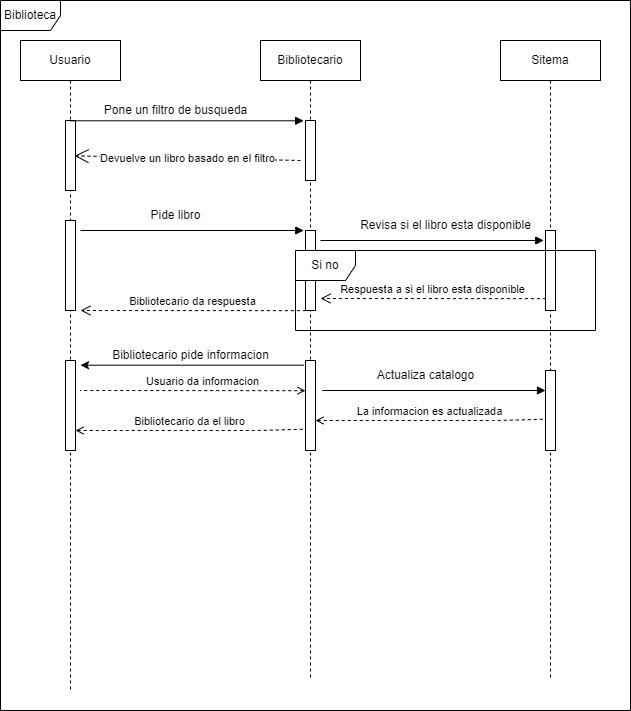

The diagram above was exported from draw.io. Its source (the exported page's mxGraphModel, read from the mxfile embedded in the PNG):
<mxGraphModel dx="1572" dy="801" grid="1" gridSize="10" guides="1" tooltips="1" connect="1" arrows="1" fold="1" page="1" pageScale="1" pageWidth="850" pageHeight="1100" background="#FFFFFF" math="0" shadow="0">
  <root>
    <mxCell id="0" />
    <mxCell id="1" parent="0" />
    <mxCell id="2" value="Usuario" style="shape=umlLifeline;perimeter=lifelinePerimeter;whiteSpace=wrap;html=1;container=1;collapsible=0;recursiveResize=0;outlineConnect=0;" parent="1" vertex="1">
      <mxGeometry x="40" y="40" width="100" height="650" as="geometry" />
    </mxCell>
    <mxCell id="6" value="" style="html=1;points=[];perimeter=orthogonalPerimeter;" parent="2" vertex="1">
      <mxGeometry x="45" y="80" width="10" height="70" as="geometry" />
    </mxCell>
    <mxCell id="13" value="" style="html=1;points=[];perimeter=orthogonalPerimeter;" parent="2" vertex="1">
      <mxGeometry x="45" y="180" width="10" height="90" as="geometry" />
    </mxCell>
    <mxCell id="24" value="" style="html=1;points=[];perimeter=orthogonalPerimeter;" parent="2" vertex="1">
      <mxGeometry x="45" y="320" width="10" height="90" as="geometry" />
    </mxCell>
    <mxCell id="37" value="Bibliotecario da el libro" style="html=1;verticalAlign=bottom;endArrow=none;dashed=1;endSize=8;startArrow=open;startFill=0;endFill=0;entryX=-0.186;entryY=0.609;entryDx=0;entryDy=0;entryPerimeter=0;" parent="2" edge="1">
      <mxGeometry relative="1" as="geometry">
        <mxPoint x="55" y="390" as="sourcePoint" />
        <mxPoint x="283.1399999999999" y="388.72" as="targetPoint" />
        <Array as="points">
          <mxPoint x="240" y="390" />
        </Array>
      </mxGeometry>
    </mxCell>
    <mxCell id="3" value="Bibliotecario" style="shape=umlLifeline;perimeter=lifelinePerimeter;whiteSpace=wrap;html=1;container=1;collapsible=0;recursiveResize=0;outlineConnect=0;" parent="1" vertex="1">
      <mxGeometry x="280" y="40" width="100" height="640" as="geometry" />
    </mxCell>
    <mxCell id="8" value="" style="html=1;points=[];perimeter=orthogonalPerimeter;" parent="3" vertex="1">
      <mxGeometry x="45" y="80" width="10" height="60" as="geometry" />
    </mxCell>
    <mxCell id="14" value="" style="html=1;points=[];perimeter=orthogonalPerimeter;" parent="3" vertex="1">
      <mxGeometry x="45" y="190" width="10" height="80" as="geometry" />
    </mxCell>
    <mxCell id="25" value="" style="html=1;points=[];perimeter=orthogonalPerimeter;" parent="3" vertex="1">
      <mxGeometry x="45" y="320" width="10" height="90" as="geometry" />
    </mxCell>
    <mxCell id="29" value="Usuario da informacion" style="html=1;verticalAlign=bottom;endArrow=none;dashed=1;endSize=8;exitX=0.043;exitY=0.852;exitDx=0;exitDy=0;exitPerimeter=0;startArrow=open;startFill=0;endFill=0;" parent="3" edge="1">
      <mxGeometry x="-0.0888" relative="1" as="geometry">
        <mxPoint x="45.00000000000006" y="350.15999999999997" as="sourcePoint" />
        <mxPoint x="-180.43" y="350" as="targetPoint" />
        <mxPoint as="offset" />
      </mxGeometry>
    </mxCell>
    <mxCell id="4" value="Sitema" style="shape=umlLifeline;perimeter=lifelinePerimeter;whiteSpace=wrap;html=1;container=1;collapsible=0;recursiveResize=0;outlineConnect=0;" parent="1" vertex="1">
      <mxGeometry x="520" y="40" width="100" height="640" as="geometry" />
    </mxCell>
    <mxCell id="17" value="" style="html=1;points=[];perimeter=orthogonalPerimeter;" parent="4" vertex="1">
      <mxGeometry x="45" y="190" width="10" height="80" as="geometry" />
    </mxCell>
    <mxCell id="32" value="" style="html=1;points=[];perimeter=orthogonalPerimeter;" parent="4" vertex="1">
      <mxGeometry x="45" y="330" width="10" height="80" as="geometry" />
    </mxCell>
    <mxCell id="5" value="" style="endArrow=block;html=1;endFill=1;entryX=-0.186;entryY=0.005;entryDx=0;entryDy=0;entryPerimeter=0;" parent="1" source="2" target="8" edge="1">
      <mxGeometry width="50" height="50" relative="1" as="geometry">
        <mxPoint x="210" y="240" as="sourcePoint" />
        <mxPoint x="250" y="120" as="targetPoint" />
      </mxGeometry>
    </mxCell>
    <mxCell id="10" value="Pone un filtro de busqueda" style="text;html=1;align=center;verticalAlign=middle;resizable=0;points=[];autosize=1;strokeColor=none;fillColor=none;" parent="1" vertex="1">
      <mxGeometry x="110" y="95" width="170" height="30" as="geometry" />
    </mxCell>
    <mxCell id="11" value="Devuelve un libro basado en el filtro" style="endArrow=open;endSize=12;dashed=1;html=1;entryX=0.9;entryY=0.505;entryDx=0;entryDy=0;entryPerimeter=0;" parent="1" target="6" edge="1">
      <mxGeometry width="160" relative="1" as="geometry">
        <mxPoint x="320" y="160" as="sourcePoint" />
        <mxPoint x="280" y="200" as="targetPoint" />
      </mxGeometry>
    </mxCell>
    <mxCell id="15" value="" style="endArrow=block;html=1;endFill=1;entryX=-0.186;entryY=0.005;entryDx=0;entryDy=0;entryPerimeter=0;" parent="1" edge="1">
      <mxGeometry width="50" height="50" relative="1" as="geometry">
        <mxPoint x="100" y="230" as="sourcePoint" />
        <mxPoint x="323.21" y="229.99999999999997" as="targetPoint" />
      </mxGeometry>
    </mxCell>
    <mxCell id="16" value="Pide libro" style="text;html=1;align=center;verticalAlign=middle;resizable=0;points=[];autosize=1;strokeColor=none;fillColor=none;" parent="1" vertex="1">
      <mxGeometry x="160" y="200" width="70" height="30" as="geometry" />
    </mxCell>
    <mxCell id="18" value="Respuesta a si el libro esta disponible" style="html=1;verticalAlign=bottom;endArrow=open;dashed=1;endSize=8;exitX=0.043;exitY=0.852;exitDx=0;exitDy=0;exitPerimeter=0;" parent="1" source="17" edge="1">
      <mxGeometry relative="1" as="geometry">
        <mxPoint x="420" y="300" as="sourcePoint" />
        <mxPoint x="340" y="298" as="targetPoint" />
      </mxGeometry>
    </mxCell>
    <mxCell id="20" value="" style="endArrow=block;html=1;endFill=1;entryX=-0.186;entryY=0.005;entryDx=0;entryDy=0;entryPerimeter=0;" parent="1" edge="1">
      <mxGeometry width="50" height="50" relative="1" as="geometry">
        <mxPoint x="340" y="240" as="sourcePoint" />
        <mxPoint x="563.21" y="240" as="targetPoint" />
      </mxGeometry>
    </mxCell>
    <mxCell id="21" value="Revisa si el libro esta disponible" style="text;html=1;align=center;verticalAlign=middle;resizable=0;points=[];autosize=1;strokeColor=none;fillColor=none;" parent="1" vertex="1">
      <mxGeometry x="370" y="210" width="190" height="30" as="geometry" />
    </mxCell>
    <mxCell id="22" value="Si no" style="shape=umlFrame;whiteSpace=wrap;html=1;" parent="1" vertex="1">
      <mxGeometry x="315" y="250" width="300" height="80" as="geometry" />
    </mxCell>
    <mxCell id="23" value="Bibliotecario da respuesta" style="html=1;verticalAlign=bottom;endArrow=open;dashed=1;endSize=8;exitX=0.043;exitY=0.852;exitDx=0;exitDy=0;exitPerimeter=0;" parent="1" edge="1">
      <mxGeometry relative="1" as="geometry">
        <mxPoint x="325.43000000000006" y="310.15999999999997" as="sourcePoint" />
        <mxPoint x="100" y="310" as="targetPoint" />
      </mxGeometry>
    </mxCell>
    <mxCell id="27" value="" style="endArrow=none;html=1;endFill=0;entryX=-0.186;entryY=0.005;entryDx=0;entryDy=0;entryPerimeter=0;startArrow=classic;startFill=1;" parent="1" edge="1">
      <mxGeometry width="50" height="50" relative="1" as="geometry">
        <mxPoint x="100" y="364.71" as="sourcePoint" />
        <mxPoint x="323.21000000000004" y="364.71" as="targetPoint" />
      </mxGeometry>
    </mxCell>
    <mxCell id="28" value="Bibliotecario pide informacion" style="text;html=1;align=center;verticalAlign=middle;resizable=0;points=[];autosize=1;strokeColor=none;fillColor=none;" parent="1" vertex="1">
      <mxGeometry x="120" y="340" width="180" height="30" as="geometry" />
    </mxCell>
    <mxCell id="36" value="La informacion es actualizada" style="html=1;verticalAlign=bottom;endArrow=none;dashed=1;endSize=8;startArrow=open;startFill=0;endFill=0;entryX=-0.186;entryY=0.609;entryDx=0;entryDy=0;entryPerimeter=0;" parent="1" source="25" target="32" edge="1">
      <mxGeometry relative="1" as="geometry">
        <mxPoint x="450" y="420" as="sourcePoint" />
        <mxPoint x="570" y="405" as="targetPoint" />
        <Array as="points">
          <mxPoint x="520" y="420" />
        </Array>
      </mxGeometry>
    </mxCell>
    <mxCell id="31" value="" style="endArrow=block;html=1;endFill=1;entryX=-0.186;entryY=0.005;entryDx=0;entryDy=0;entryPerimeter=0;" parent="1" edge="1">
      <mxGeometry width="50" height="50" relative="1" as="geometry">
        <mxPoint x="341.78999999999996" y="390" as="sourcePoint" />
        <mxPoint x="565" y="390" as="targetPoint" />
      </mxGeometry>
    </mxCell>
    <mxCell id="33" value="Actualiza catalogo" style="text;html=1;align=center;verticalAlign=middle;resizable=0;points=[];autosize=1;strokeColor=none;fillColor=none;" parent="1" vertex="1">
      <mxGeometry x="385" y="360" width="120" height="30" as="geometry" />
    </mxCell>
    <mxCell id="38" value="Biblioteca" style="shape=umlFrame;whiteSpace=wrap;html=1;" parent="1" vertex="1">
      <mxGeometry x="20" width="630" height="710" as="geometry" />
    </mxCell>
  </root>
</mxGraphModel>